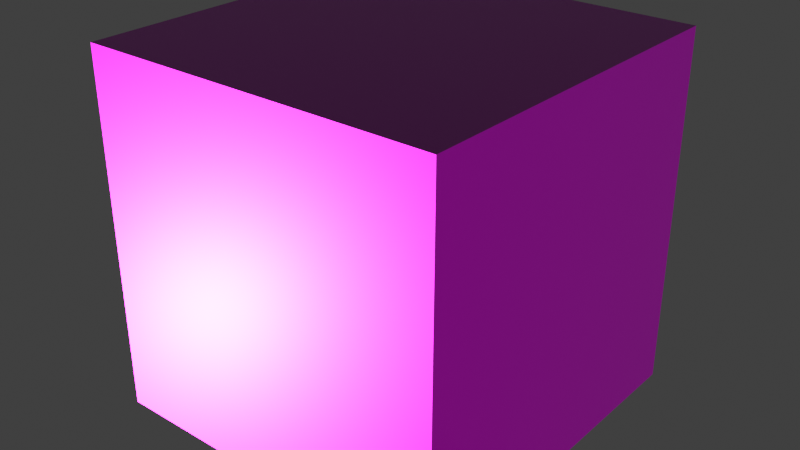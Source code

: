 # Source: glTF_Node_Tree_-_Long_Form.blend  (saved by Blender 3.4.6; exported with 4.5.12 LTS)
import bpy
from mathutils import Matrix  # noqa: F401  (used for matrix-valued properties, if any)

bpy.ops.wm.read_factory_settings(use_empty=True)
scene = bpy.context.scene
scene.name = 'Scene'

# ---- collections
col_collection = bpy.data.collections.new('Collection'); scene.collection.children.link(col_collection)

# ---- images (referenced by path relative to the original .blend; pixels are not part of the script)
import os
ASSET_DIR = os.environ.get("B2B_ASSET_DIR", "")  # directory of the original .blend (textures are referenced by path, not embedded)
HERE = os.path.dirname(os.path.abspath(__file__))  # packed textures are extracted next to this script under _unpacked/

def load_image(name, relpath, width, height, colorspace="sRGB"):
    """Load a texture the original file referenced (path relative to the .blend, or extracted next to this script)."""
    p = next((c for c in (os.path.join(HERE, relpath), os.path.join(ASSET_DIR, relpath)) if relpath and os.path.exists(c)), "")
    if p:
        img = bpy.data.images.load(p, check_existing=True)
        img.name = name
    else:  # same state as the original file: an image datablock whose file is absent (Cycles renders it pink)
        img = bpy.data.images.new(name, width, height)
        img.source = "FILE"
        img.filepath = "//" + (relpath or name)
    img.colorspace_settings.name = colorspace
    return img
img_occlusion = load_image('Occlusion', '', 1024, 1024, 'Non-Color')
img_base_color = load_image('Base Color', '', 1024, 1024, 'sRGB')
img_metallic = load_image('Metallic', '', 1024, 1024, 'Non-Color')
img_roughness = load_image('Roughness', '', 1024, 1024, 'Non-Color')
img_normal = load_image('Normal', '', 1024, 1024, 'Non-Color')

# ---- materials (node trees are filled in below, after node groups)
mat_gltf_node_tree = bpy.data.materials.new('GLTF Node Tree')
mat_gltf_node_tree.alpha_threshold = 0.0
mat_gltf_node_tree.use_transparent_shadow = False
mat_gltf_node_tree.line_color = (0.0, 0.0, 0.0, 1.0)

# ---- node groups
ng_gltf_settings = bpy.data.node_groups.new('gltf settings', 'ShaderNodeTree')
_s = ng_gltf_settings.interface.new_socket(name='Occlusion', in_out='INPUT', socket_type='NodeSocketVector')
_s.min_value = 0.0
_s.max_value = 1.0
_s.hide_value = True
_N = ng_gltf_settings.nodes; _L = ng_gltf_settings.links
n0 = _N.new('NodeGroupInput'); n0.name = 'Occlusion'; n0.location = (-190, 0)
n1 = _N.new('NodeGroupOutput'); n1.name = 'Group Output'; n1.location = (290, 0)
n1.is_active_output = True

# ---- material node trees
mat_gltf_node_tree.use_nodes = True; mat_gltf_node_tree.node_tree.nodes.clear()
_N = mat_gltf_node_tree.node_tree.nodes; _L = mat_gltf_node_tree.node_tree.links
n0 = _N.new('NodeFrame'); n0.name = 'Roughness'; n0.location = (-768, -380)
n0.label = 'Roughness'
n0.width = 300
n1 = _N.new('NodeFrame'); n1.name = 'Base Color / Albedo'; n1.location = (-766, 675)
n1.label = 'Base Color / Albedo'
n1.width = 300
n2 = _N.new('NodeFrame'); n2.name = 'Occlusion'; n2.location = (-763, 325)
n2.label = 'Occlusion'
n2.width = 300
n3 = _N.new('NodeFrame'); n3.name = 'Metallic'; n3.location = (-772, -21)
n3.label = 'Metallic'
n3.width = 300
n4 = _N.new('NodeFrame'); n4.name = 'NRML'; n4.location = (-769, -733)
n4.label = 'Normal'
n4.width = 300
n5 = _N.new('ShaderNodeOutputMaterial'); n5.name = 'Material Output'; n5.location = (563, 300)
n6 = _N.new('ShaderNodeBsdfPrincipled'); n6.name = 'Principled BSDF'; n6.location = (273, 300)
n6.distribution = 'GGX'
n6.subsurface_method = 'BURLEY'
n6.inputs[3].default_value = 1.45
n6.inputs[27].default_value = (0.0, 0.0, 0.0, 1.0)
n6.inputs[28].default_value = 1.0
n7 = _N.new('ShaderNodeGroup'); n7.name = 'Group'; n7.location = (267, 385)
n7.width = 246
n7.node_tree = ng_gltf_settings
n8 = _N.new('ShaderNodeNormalMap'); n8.name = 'Normal Map'; n8.location = (28, -250)
n9 = _N.new('ShaderNodeTexImage'); n9.name = 'Image Texture.001'; n9.location = (30, -30)
n9.image = img_occlusion
n10 = _N.new('ShaderNodeTexImage'); n10.name = 'Image Texture'; n10.location = (30, -30)
n10.image = img_base_color
n11 = _N.new('ShaderNodeTexImage'); n11.name = 'Image Texture.002'; n11.location = (30, -30)
n11.image = img_metallic
n12 = _N.new('ShaderNodeTexImage'); n12.name = 'Image Texture.003'; n12.location = (30, -30)
n12.image = img_roughness
n13 = _N.new('ShaderNodeTexImage'); n13.name = 'Image Texture.004'; n13.location = (30, -30)
n13.image = img_normal
n9.parent = n2
n10.parent = n1
n11.parent = n3
n12.parent = n0
n13.parent = n4
_L.new(n6.outputs[0], n5.inputs[0])
_L.new(n8.outputs[0], n6.inputs[5])
_L.new(n9.outputs[0], n7.inputs[0])
_L.new(n10.outputs[0], n6.inputs[0])
_L.new(n11.outputs[0], n6.inputs[1])
_L.new(n12.outputs[0], n6.inputs[2])
_L.new(n13.outputs[0], n8.inputs[1])
n5.is_active_output = True

# ---- world
world_world = bpy.data.worlds.new('World'); scene.world = world_world
world_world.use_nodes = True; world_world.node_tree.nodes.clear()
_N = world_world.node_tree.nodes; _L = world_world.node_tree.links
n0 = _N.new('ShaderNodeOutputWorld'); n0.name = 'World Output'; n0.location = (300, 300)
n1 = _N.new('ShaderNodeBackground'); n1.name = 'Background'; n1.location = (10, 300)
n1.inputs[0].default_value = (0.05088, 0.05088, 0.05088, 1.0)
_L.new(n1.outputs[0], n0.inputs[0])
n0.is_active_output = True
world_world.color = (0.05088, 0.05088, 0.05088)
world_world.use_sun_shadow = False
world_world.sun_shadow_jitter_overblur = 0.0

# ---- meshes
me_cube = bpy.data.meshes.new('Cube')
me_cube.from_pydata([(1.0, 1.0, 1.0), (1.0, 1.0, -1.0), (1.0, -1.0, 1.0), (1.0, -1.0, -1.0), (-1.0, 1.0, 1.0), (-1.0, 1.0, -1.0), (-1.0, -1.0, 1.0), (-1.0, -1.0, -1.0)], [], [(0, 4, 6, 2), (3, 2, 6, 7), (7, 6, 4, 5), (5, 1, 3, 7), (1, 0, 2, 3), (5, 4, 0, 1)])
_uv = me_cube.uv_layers.new(name='UVMap')
_uv.uv.foreach_set('vector', [0.625, 0.5, 0.875, 0.5, 0.875, 0.75, 0.625, 0.75, 0.375, 0.75, 0.625, 0.75, 0.625, 1.0, 0.375, 1.0, 0.375, 0.0, 0.625, 0.0, 0.625, 0.25, 0.375, 0.25, 0.125, 0.5, 0.375, 0.5, 0.375, 0.75, 0.125, 0.75, 0.375, 0.5, 0.625, 0.5, 0.625, 0.75, 0.375, 0.75, 0.375, 0.25, 0.625, 0.25, 0.625, 0.5, 0.375, 0.5])
me_cube.materials.append(mat_gltf_node_tree)
me_cube.use_remesh_preserve_volume = False
me_cube.use_remesh_preserve_attributes = False
me_cube.use_mirror_vertex_groups = False
me_cube.update()

# ---- objects
ob_cube = bpy.data.objects.new('Cube', me_cube)

# ---- transforms, parenting, visibility, modifiers, constraints
ob_cube.location = (0.0, 0.0, 0.0)
ob_cube.lock_rotations_4d = False
ob_cube.empty_display_type = 'ARROWS'
ob_cube.lineart.crease_threshold = 0.0

# ---- collection membership
col_collection.objects.link(ob_cube)

# ---- scene / render settings (as saved in the file)
scene.frame_start = 1; scene.frame_end = 250; scene.frame_set(1)
scene.render.engine = 'BLENDER_EEVEE_NEXT'
scene.cycles.use_denoising = False
scene.cycles.samples = 128
scene.cycles.sampling_pattern = 'TABULATED_SOBOL'
scene.cycles.use_adaptive_sampling = False
scene.cycles.use_light_tree = False
scene.view_settings.view_transform = 'Standard'
bpy.context.view_layer.update()

# ---- added for rendering (the .blend has no active camera and no usable light): camera, sun
cam_auto = bpy.data.cameras.new('AutoCamera')
cam_auto.lens = 50.0
cam_auto.sensor_width = 36.0
cam_auto.clip_end = 1000.0
ob_auto_camera = bpy.data.objects.new('AutoCamera', cam_auto)
scene.collection.objects.link(ob_auto_camera)
ob_auto_camera.location = (3.20507, -3.84609, 2.56406)
ob_auto_camera.rotation_euler = (1.09748, -7.21219e-08, 0.694738)
scene.camera = ob_auto_camera
light_auto_sun = bpy.data.lights.new('AutoSun', 'SUN')
light_auto_sun.energy = 3.0
light_auto_sun.angle = 0.0523599
ob_auto_sun = bpy.data.objects.new('AutoSun', light_auto_sun)
scene.collection.objects.link(ob_auto_sun)
ob_auto_sun.rotation_euler = (0.872665, 0.174533, 0.523599)
bpy.context.view_layer.update()
